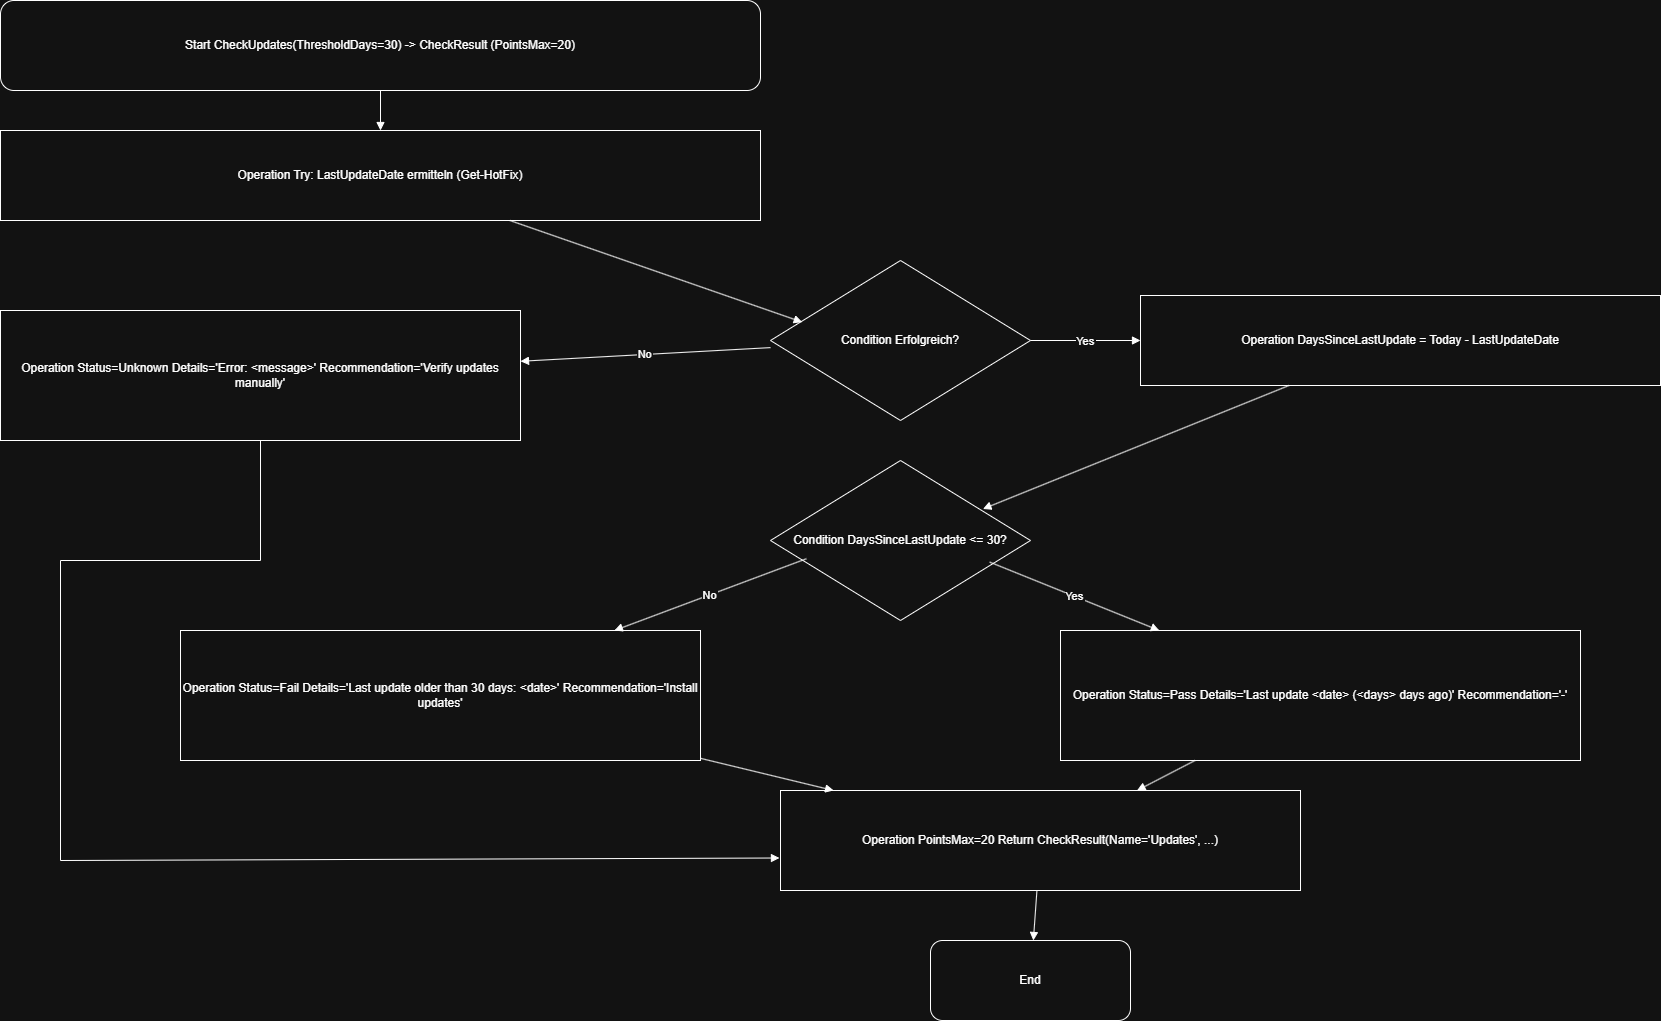

The diagram above was exported from draw.io. Its source (the exported page's mxGraphModel, read from the mxfile embedded in the PNG):
<mxGraphModel dx="1417" dy="828" grid="1" gridSize="10" guides="1" tooltips="1" connect="1" arrows="1" fold="1" page="1" pageScale="1" pageWidth="1920" pageHeight="1080" math="0" shadow="0">
  <root>
    <mxCell id="0" />
    <mxCell id="1" parent="0" />
    <mxCell id="0f46ac0ffd57499f" parent="1" style="shape=terminator;whiteSpace=wrap;html=0;align=center;verticalAlign=middle;rounded=1;" value="Start CheckUpdates(ThresholdDays=30) -&gt; CheckResult (PointsMax=20)" vertex="1">
      <mxGeometry height="90" width="760" x="60" y="60" as="geometry" />
    </mxCell>
    <mxCell id="6993c4a68685439f" parent="1" style="shape=rectangle;whiteSpace=wrap;html=0;align=center;verticalAlign=middle;" value="Operation Try: LastUpdateDate ermitteln (Get-HotFix)" vertex="1">
      <mxGeometry height="90" width="760" x="60" y="190" as="geometry" />
    </mxCell>
    <mxCell id="b2287795e5994a66" parent="1" style="shape=rhombus;whiteSpace=wrap;html=0;align=center;verticalAlign=middle;" value="Condition Erfolgreich?" vertex="1">
      <mxGeometry height="160" width="260" x="830" y="320" as="geometry" />
    </mxCell>
    <mxCell id="ba7c36184ba84392" parent="1" style="shape=rectangle;whiteSpace=wrap;html=0;align=center;verticalAlign=middle;" value="Operation Status=Unknown Details='Error: &lt;message&gt;' Recommendation='Verify updates manually'" vertex="1">
      <mxGeometry height="130" width="520" x="60" y="370" as="geometry" />
    </mxCell>
    <mxCell id="e516d32c43854f3b" parent="1" style="shape=rectangle;whiteSpace=wrap;html=0;align=center;verticalAlign=middle;" value="Operation DaysSinceLastUpdate = Today - LastUpdateDate" vertex="1">
      <mxGeometry height="90" width="520" x="1200" y="355" as="geometry" />
    </mxCell>
    <mxCell id="5681f40610aa44fd" parent="1" style="shape=rhombus;whiteSpace=wrap;html=0;align=center;verticalAlign=middle;" value="Condition DaysSinceLastUpdate &lt;= 30?" vertex="1">
      <mxGeometry height="160" width="260" x="830" y="520" as="geometry" />
    </mxCell>
    <mxCell id="dc1e0dac9cf74e22" parent="1" style="shape=rectangle;whiteSpace=wrap;html=0;align=center;verticalAlign=middle;" value="Operation Status=Pass Details='Last update &lt;date&gt; (&lt;days&gt; days ago)' Recommendation='-'" vertex="1">
      <mxGeometry height="130" width="520" x="1120" y="690" as="geometry" />
    </mxCell>
    <mxCell id="4ec5e2d452c34019" parent="1" style="shape=rectangle;whiteSpace=wrap;html=0;align=center;verticalAlign=middle;" value="Operation Status=Fail Details='Last update older than 30 days: &lt;date&gt;' Recommendation='Install updates'" vertex="1">
      <mxGeometry height="130" width="520" x="240" y="690" as="geometry" />
    </mxCell>
    <mxCell id="014cd146f3504b48" parent="1" style="shape=rectangle;whiteSpace=wrap;html=0;align=center;verticalAlign=middle;" value="Operation PointsMax=20 Return CheckResult(Name='Updates', ...)" vertex="1">
      <mxGeometry height="100" width="520" x="840" y="850" as="geometry" />
    </mxCell>
    <mxCell id="48354f3e2a9d4a1f" parent="1" style="shape=terminator;whiteSpace=wrap;html=0;align=center;verticalAlign=middle;rounded=1;" value="End" vertex="1">
      <mxGeometry height="80" width="200" x="990" y="1000" as="geometry" />
    </mxCell>
    <mxCell id="adf3bdae992748ae" edge="1" parent="1" source="0f46ac0ffd57499f" style="endArrow=block;html=0;rounded=0;" target="6993c4a68685439f" value="">
      <mxGeometry relative="1" as="geometry" />
    </mxCell>
    <mxCell id="02c1a280879c485b" edge="1" parent="1" source="6993c4a68685439f" style="endArrow=block;html=0;rounded=0;entryX=0.122;entryY=0.385;entryDx=0;entryDy=0;entryPerimeter=0;" target="b2287795e5994a66" value="">
      <mxGeometry relative="1" as="geometry" />
    </mxCell>
    <mxCell id="eba9f67cb3b9414b" edge="1" parent="1" source="b2287795e5994a66" style="endArrow=block;html=0;rounded=0;" target="ba7c36184ba84392" value="No">
      <mxGeometry relative="1" as="geometry" />
    </mxCell>
    <mxCell id="e8302cf030734c32" edge="1" parent="1" source="b2287795e5994a66" style="endArrow=block;html=0;rounded=0;" target="e516d32c43854f3b" value="Yes">
      <mxGeometry relative="1" as="geometry" />
    </mxCell>
    <mxCell id="0fcb6daf0f484041" edge="1" parent="1" source="e516d32c43854f3b" style="endArrow=block;html=0;rounded=0;entryX=0.817;entryY=0.303;entryDx=0;entryDy=0;entryPerimeter=0;" target="5681f40610aa44fd" value="">
      <mxGeometry relative="1" as="geometry" />
    </mxCell>
    <mxCell id="293da3c91e2a41ea" edge="1" parent="1" source="5681f40610aa44fd" style="endArrow=block;html=0;rounded=0;exitX=0.843;exitY=0.635;exitDx=0;exitDy=0;exitPerimeter=0;" target="dc1e0dac9cf74e22" value="Yes">
      <mxGeometry relative="1" as="geometry" />
    </mxCell>
    <mxCell id="0c54f2fe53004222" edge="1" parent="1" source="5681f40610aa44fd" style="endArrow=block;html=0;rounded=0;exitX=0.138;exitY=0.614;exitDx=0;exitDy=0;exitPerimeter=0;" target="4ec5e2d452c34019" value="No">
      <mxGeometry relative="1" as="geometry" />
    </mxCell>
    <mxCell id="511c1120936749b0" edge="1" parent="1" source="ba7c36184ba84392" style="endArrow=block;html=0;rounded=0;entryX=-0.002;entryY=0.675;entryDx=0;entryDy=0;entryPerimeter=0;" target="014cd146f3504b48" value="">
      <mxGeometry relative="1" as="geometry">
        <Array as="points">
          <mxPoint x="320" y="620" />
          <mxPoint x="120" y="620" />
          <mxPoint x="120" y="920" />
        </Array>
        <mxPoint x="110" y="750" as="targetPoint" />
      </mxGeometry>
    </mxCell>
    <mxCell id="11749ae37d514ebe" edge="1" parent="1" source="dc1e0dac9cf74e22" style="endArrow=block;html=0;rounded=0;" target="014cd146f3504b48" value="">
      <mxGeometry relative="1" as="geometry" />
    </mxCell>
    <mxCell id="924716491e6847e1" edge="1" parent="1" source="4ec5e2d452c34019" style="endArrow=block;html=0;rounded=0;" target="014cd146f3504b48" value="">
      <mxGeometry relative="1" as="geometry" />
    </mxCell>
    <mxCell id="6e67314ae80d456a" edge="1" parent="1" source="014cd146f3504b48" style="endArrow=block;html=0;rounded=0;" target="48354f3e2a9d4a1f" value="">
      <mxGeometry relative="1" as="geometry" />
    </mxCell>
  </root>
</mxGraphModel>